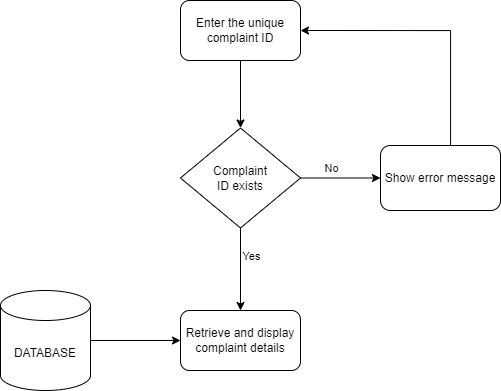

The diagram above was exported from draw.io. Its source (the exported page's mxGraphModel, read from the mxfile embedded in the PNG):
<mxGraphModel dx="1059" dy="595" grid="1" gridSize="10" guides="1" tooltips="1" connect="1" arrows="1" fold="1" page="1" pageScale="1" pageWidth="827" pageHeight="1169" math="0" shadow="0">
  <root>
    <mxCell id="0" />
    <mxCell id="1" parent="0" />
    <mxCell id="-haGQB8Qjs9iV0XYbsRm-14" style="edgeStyle=orthogonalEdgeStyle;rounded=0;orthogonalLoop=1;jettySize=auto;html=1;entryX=0;entryY=0.5;entryDx=0;entryDy=0;" edge="1" parent="1" source="-haGQB8Qjs9iV0XYbsRm-1" target="-haGQB8Qjs9iV0XYbsRm-12">
      <mxGeometry relative="1" as="geometry" />
    </mxCell>
    <mxCell id="-haGQB8Qjs9iV0XYbsRm-1" value="DATABASE" style="shape=cylinder3;whiteSpace=wrap;html=1;boundedLbl=1;backgroundOutline=1;size=15;" vertex="1" parent="1">
      <mxGeometry x="180" y="370" width="90" height="100" as="geometry" />
    </mxCell>
    <mxCell id="-haGQB8Qjs9iV0XYbsRm-6" value="" style="edgeStyle=orthogonalEdgeStyle;rounded=0;orthogonalLoop=1;jettySize=auto;html=1;" edge="1" parent="1" source="-haGQB8Qjs9iV0XYbsRm-2" target="-haGQB8Qjs9iV0XYbsRm-5">
      <mxGeometry relative="1" as="geometry" />
    </mxCell>
    <mxCell id="-haGQB8Qjs9iV0XYbsRm-2" value="Enter the unique complaint ID" style="rounded=1;whiteSpace=wrap;html=1;" vertex="1" parent="1">
      <mxGeometry x="360" y="80" width="120" height="60" as="geometry" />
    </mxCell>
    <mxCell id="-haGQB8Qjs9iV0XYbsRm-8" value="" style="edgeStyle=orthogonalEdgeStyle;rounded=0;orthogonalLoop=1;jettySize=auto;html=1;" edge="1" parent="1" source="-haGQB8Qjs9iV0XYbsRm-5" target="-haGQB8Qjs9iV0XYbsRm-7">
      <mxGeometry relative="1" as="geometry" />
    </mxCell>
    <mxCell id="-haGQB8Qjs9iV0XYbsRm-10" value="No" style="edgeLabel;html=1;align=center;verticalAlign=middle;resizable=0;points=[];" vertex="1" connectable="0" parent="-haGQB8Qjs9iV0XYbsRm-8">
      <mxGeometry x="-0.4833" y="4" relative="1" as="geometry">
        <mxPoint x="9" y="-6" as="offset" />
      </mxGeometry>
    </mxCell>
    <mxCell id="-haGQB8Qjs9iV0XYbsRm-13" value="" style="edgeStyle=orthogonalEdgeStyle;rounded=0;orthogonalLoop=1;jettySize=auto;html=1;" edge="1" parent="1" source="-haGQB8Qjs9iV0XYbsRm-5" target="-haGQB8Qjs9iV0XYbsRm-12">
      <mxGeometry relative="1" as="geometry" />
    </mxCell>
    <mxCell id="-haGQB8Qjs9iV0XYbsRm-15" value="Yes" style="edgeLabel;html=1;align=center;verticalAlign=middle;resizable=0;points=[];" vertex="1" connectable="0" parent="-haGQB8Qjs9iV0XYbsRm-13">
      <mxGeometry x="-0.3387" y="1" relative="1" as="geometry">
        <mxPoint x="9" y="1" as="offset" />
      </mxGeometry>
    </mxCell>
    <mxCell id="-haGQB8Qjs9iV0XYbsRm-5" value="Complaint&lt;br&gt;ID exists" style="rhombus;whiteSpace=wrap;html=1;" vertex="1" parent="1">
      <mxGeometry x="360" y="207.5" width="120" height="100" as="geometry" />
    </mxCell>
    <mxCell id="-haGQB8Qjs9iV0XYbsRm-9" style="edgeStyle=orthogonalEdgeStyle;rounded=0;orthogonalLoop=1;jettySize=auto;html=1;entryX=1;entryY=0.5;entryDx=0;entryDy=0;" edge="1" parent="1" source="-haGQB8Qjs9iV0XYbsRm-7" target="-haGQB8Qjs9iV0XYbsRm-2">
      <mxGeometry relative="1" as="geometry">
        <mxPoint x="620" y="120" as="targetPoint" />
        <Array as="points">
          <mxPoint x="630" y="110" />
        </Array>
      </mxGeometry>
    </mxCell>
    <mxCell id="-haGQB8Qjs9iV0XYbsRm-7" value="Show error message" style="rounded=1;whiteSpace=wrap;html=1;" vertex="1" parent="1">
      <mxGeometry x="560" y="225" width="120" height="65" as="geometry" />
    </mxCell>
    <mxCell id="-haGQB8Qjs9iV0XYbsRm-12" value="Retrieve and display complaint details" style="rounded=1;whiteSpace=wrap;html=1;" vertex="1" parent="1">
      <mxGeometry x="360" y="390" width="120" height="60" as="geometry" />
    </mxCell>
  </root>
</mxGraphModel>